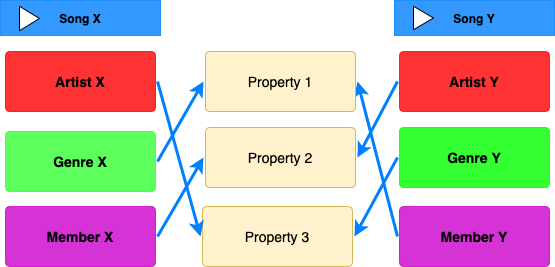

The diagram above was exported from draw.io. Its source (the exported page's mxGraphModel, read from the mxfile embedded in the PNG):
<mxGraphModel dx="786" dy="436" grid="0" gridSize="10" guides="1" tooltips="1" connect="1" arrows="1" fold="1" page="1" pageScale="1" pageWidth="1169" pageHeight="827" background="#ffffff" math="0" shadow="0">
  <root>
    <mxCell id="0" />
    <mxCell id="1" parent="0" />
    <mxCell id="1750" value="" style="edgeStyle=none;rounded=1;jumpStyle=none;html=1;shadow=0;labelBackgroundColor=none;startArrow=none;startFill=0;jettySize=auto;orthogonalLoop=1;strokeWidth=3;fontFamily=Helvetica;fontSize=14;fontColor=#FFFFFF;spacing=5;fontStyle=1;fillColor=#dae8fc;strokeColor=#007FFF;entryX=0;entryY=0.5;entryDx=0;entryDy=0;exitX=1;exitY=0.5;exitDx=0;exitDy=0;" parent="1" source="1753" target="cObgAhdeVTaIncnwngSr-1790" edge="1">
      <mxGeometry relative="1" as="geometry" />
    </mxCell>
    <mxCell id="1753" value="Genre X" style="rounded=1;whiteSpace=wrap;html=1;shadow=0;labelBackgroundColor=none;strokeWidth=1;fontFamily=Helvetica;fontSize=14;align=center;spacing=5;fontStyle=1;arcSize=7;perimeterSpacing=2;opacity=80;fillColor=#33FF33;strokeColor=#33FF33;" parent="1" vertex="1">
      <mxGeometry x="205" y="346" width="150" height="60" as="geometry" />
    </mxCell>
    <mxCell id="1756" value="Property&amp;nbsp;2" style="rounded=1;whiteSpace=wrap;html=1;shadow=0;labelBackgroundColor=none;strokeColor=#d6b656;strokeWidth=1;fillColor=#fff2cc;fontFamily=Helvetica;fontSize=14;align=center;spacing=5;fontStyle=0;arcSize=7;perimeterSpacing=2;" parent="1" vertex="1">
      <mxGeometry x="405" y="342" width="150" height="60" as="geometry" />
    </mxCell>
    <mxCell id="cObgAhdeVTaIncnwngSr-1780" value="Genre Y" style="rounded=1;whiteSpace=wrap;html=1;shadow=0;labelBackgroundColor=none;strokeWidth=1;fontFamily=Helvetica;fontSize=14;align=center;spacing=5;fontStyle=1;arcSize=7;perimeterSpacing=2;opacity=80;fillColor=#00FF00;strokeColor=#00FF00;" parent="1" vertex="1">
      <mxGeometry x="599" y="342" width="150" height="60" as="geometry" />
    </mxCell>
    <mxCell id="cObgAhdeVTaIncnwngSr-1782" value="" style="edgeStyle=none;rounded=1;jumpStyle=none;html=1;shadow=0;labelBackgroundColor=none;startArrow=none;startFill=0;jettySize=auto;orthogonalLoop=1;strokeWidth=3;fontFamily=Helvetica;fontSize=14;fontColor=#FFFFFF;spacing=5;fontStyle=1;fillColor=#dae8fc;entryX=1;entryY=0.5;entryDx=0;entryDy=0;exitX=0;exitY=0.5;exitDx=0;exitDy=0;strokeColor=#007FFF;" parent="1" source="cObgAhdeVTaIncnwngSr-1780" target="cObgAhdeVTaIncnwngSr-1785" edge="1">
      <mxGeometry relative="1" as="geometry">
        <mxPoint x="377" y="425.5" as="sourcePoint" />
        <mxPoint x="418" y="425.5" as="targetPoint" />
      </mxGeometry>
    </mxCell>
    <mxCell id="cObgAhdeVTaIncnwngSr-1783" value="" style="edgeStyle=none;rounded=1;jumpStyle=none;html=1;shadow=0;labelBackgroundColor=none;startArrow=none;startFill=0;jettySize=auto;orthogonalLoop=1;strokeWidth=3;fontFamily=Helvetica;fontSize=14;fontColor=#FFFFFF;spacing=5;fontStyle=1;fillColor=#dae8fc;strokeColor=#007FFF;entryX=0;entryY=0.5;entryDx=0;entryDy=0;exitX=1;exitY=0.5;exitDx=0;exitDy=0;" parent="1" source="cObgAhdeVTaIncnwngSr-1784" target="1756" edge="1">
      <mxGeometry relative="1" as="geometry" />
    </mxCell>
    <mxCell id="cObgAhdeVTaIncnwngSr-1784" value="Member&amp;nbsp;X" style="rounded=1;whiteSpace=wrap;html=1;shadow=0;labelBackgroundColor=none;strokeWidth=1;fontFamily=Helvetica;fontSize=14;align=center;spacing=5;fontStyle=1;arcSize=7;perimeterSpacing=2;opacity=80;strokeColor=#CC00CC;fillColor=#CC00CC;" parent="1" vertex="1">
      <mxGeometry x="205" y="421" width="150" height="60" as="geometry" />
    </mxCell>
    <mxCell id="cObgAhdeVTaIncnwngSr-1785" value="Property&amp;nbsp;3" style="rounded=1;whiteSpace=wrap;html=1;shadow=0;labelBackgroundColor=none;strokeColor=#d6b656;strokeWidth=1;fillColor=#fff2cc;fontFamily=Helvetica;fontSize=14;align=center;spacing=5;fontStyle=0;arcSize=7;perimeterSpacing=2;" parent="1" vertex="1">
      <mxGeometry x="402" y="421" width="150" height="60" as="geometry" />
    </mxCell>
    <mxCell id="cObgAhdeVTaIncnwngSr-1786" value="Member Y" style="rounded=1;whiteSpace=wrap;html=1;shadow=0;labelBackgroundColor=none;strokeWidth=1;fontFamily=Helvetica;fontSize=14;align=center;spacing=5;fontStyle=1;arcSize=7;perimeterSpacing=2;opacity=80;fillColor=#CC00CC;strokeColor=#CC00CC;" parent="1" vertex="1">
      <mxGeometry x="599" y="421" width="150" height="60" as="geometry" />
    </mxCell>
    <mxCell id="cObgAhdeVTaIncnwngSr-1787" value="" style="edgeStyle=none;rounded=1;jumpStyle=none;html=1;shadow=0;labelBackgroundColor=none;startArrow=none;startFill=0;jettySize=auto;orthogonalLoop=1;strokeWidth=3;fontFamily=Helvetica;fontSize=14;fontColor=#FFFFFF;spacing=5;fontStyle=1;fillColor=#dae8fc;entryX=1;entryY=0.5;entryDx=0;entryDy=0;exitX=0;exitY=0.5;exitDx=0;exitDy=0;strokeColor=#007FFF;" parent="1" source="cObgAhdeVTaIncnwngSr-1786" target="cObgAhdeVTaIncnwngSr-1790" edge="1">
      <mxGeometry relative="1" as="geometry">
        <mxPoint x="382" y="528.5" as="sourcePoint" />
        <mxPoint x="423" y="528.5" as="targetPoint" />
      </mxGeometry>
    </mxCell>
    <mxCell id="cObgAhdeVTaIncnwngSr-1788" value="" style="edgeStyle=none;rounded=1;jumpStyle=none;html=1;shadow=0;labelBackgroundColor=none;startArrow=none;startFill=0;jettySize=auto;orthogonalLoop=1;strokeWidth=3;fontFamily=Helvetica;fontSize=14;fontColor=#FFFFFF;spacing=5;fontStyle=1;fillColor=#dae8fc;strokeColor=#007FFF;entryX=0;entryY=0.5;entryDx=0;entryDy=0;exitX=1;exitY=0.5;exitDx=0;exitDy=0;" parent="1" source="cObgAhdeVTaIncnwngSr-1789" target="cObgAhdeVTaIncnwngSr-1785" edge="1">
      <mxGeometry relative="1" as="geometry">
        <mxPoint x="403" y="296" as="targetPoint" />
      </mxGeometry>
    </mxCell>
    <mxCell id="cObgAhdeVTaIncnwngSr-1789" value="Artist X" style="rounded=1;whiteSpace=wrap;html=1;shadow=0;labelBackgroundColor=none;strokeWidth=1;fontFamily=Helvetica;fontSize=14;align=center;spacing=5;fontStyle=1;arcSize=7;perimeterSpacing=2;opacity=80;strokeColor=#FF0000;fillColor=#FF0000;" parent="1" vertex="1">
      <mxGeometry x="205" y="266" width="150" height="60" as="geometry" />
    </mxCell>
    <mxCell id="cObgAhdeVTaIncnwngSr-1790" value="Property 1" style="rounded=1;whiteSpace=wrap;html=1;shadow=0;labelBackgroundColor=none;strokeColor=#d6b656;strokeWidth=1;fillColor=#fff2cc;fontFamily=Helvetica;fontSize=14;align=center;spacing=5;fontStyle=0;arcSize=7;perimeterSpacing=2;" parent="1" vertex="1">
      <mxGeometry x="405" y="266" width="150" height="60" as="geometry" />
    </mxCell>
    <mxCell id="cObgAhdeVTaIncnwngSr-1791" value="Artist Y" style="rounded=1;whiteSpace=wrap;html=1;shadow=0;labelBackgroundColor=none;strokeWidth=1;fontFamily=Helvetica;fontSize=14;align=center;spacing=5;fontStyle=1;arcSize=7;perimeterSpacing=2;opacity=80;strokeColor=#FF0000;fillColor=#FF0000;" parent="1" vertex="1">
      <mxGeometry x="599" y="266" width="150" height="60" as="geometry" />
    </mxCell>
    <mxCell id="cObgAhdeVTaIncnwngSr-1792" value="" style="edgeStyle=none;rounded=1;jumpStyle=none;html=1;shadow=0;labelBackgroundColor=none;startArrow=none;startFill=0;jettySize=auto;orthogonalLoop=1;strokeWidth=3;fontFamily=Helvetica;fontSize=14;fontColor=#FFFFFF;spacing=5;fontStyle=1;fillColor=#dae8fc;entryX=1;entryY=0.5;entryDx=0;entryDy=0;exitX=0;exitY=0.5;exitDx=0;exitDy=0;strokeColor=#007FFF;" parent="1" source="cObgAhdeVTaIncnwngSr-1791" target="1756" edge="1">
      <mxGeometry relative="1" as="geometry">
        <mxPoint x="382" y="337.5" as="sourcePoint" />
        <mxPoint x="423" y="337.5" as="targetPoint" />
      </mxGeometry>
    </mxCell>
    <mxCell id="cObgAhdeVTaIncnwngSr-1794" value="&lt;b&gt;Song X&lt;/b&gt;" style="html=1;whiteSpace=wrap;container=1;recursiveResize=0;collapsible=0;strokeWidth=1;gradientColor=none;opacity=80;fillColor=#007FFF;strokeColor=#007FFF;" parent="1" vertex="1">
      <mxGeometry x="200" y="215" width="160" height="35" as="geometry" />
    </mxCell>
    <mxCell id="cObgAhdeVTaIncnwngSr-1795" value="" style="triangle;html=1;whiteSpace=wrap;" parent="cObgAhdeVTaIncnwngSr-1794" vertex="1">
      <mxGeometry x="19" y="5.75" width="20" height="24.5" as="geometry" />
    </mxCell>
    <mxCell id="cObgAhdeVTaIncnwngSr-1796" value="&lt;b&gt;Song Y&lt;/b&gt;" style="html=1;whiteSpace=wrap;container=1;recursiveResize=0;collapsible=0;strokeWidth=1;gradientColor=none;opacity=80;fillColor=#007FFF;strokeColor=#007FFF;" parent="1" vertex="1">
      <mxGeometry x="594" y="215" width="160" height="35" as="geometry" />
    </mxCell>
    <mxCell id="cObgAhdeVTaIncnwngSr-1797" value="" style="triangle;html=1;whiteSpace=wrap;" parent="cObgAhdeVTaIncnwngSr-1796" vertex="1">
      <mxGeometry x="19" y="5.75" width="20" height="23.5" as="geometry" />
    </mxCell>
  </root>
</mxGraphModel>